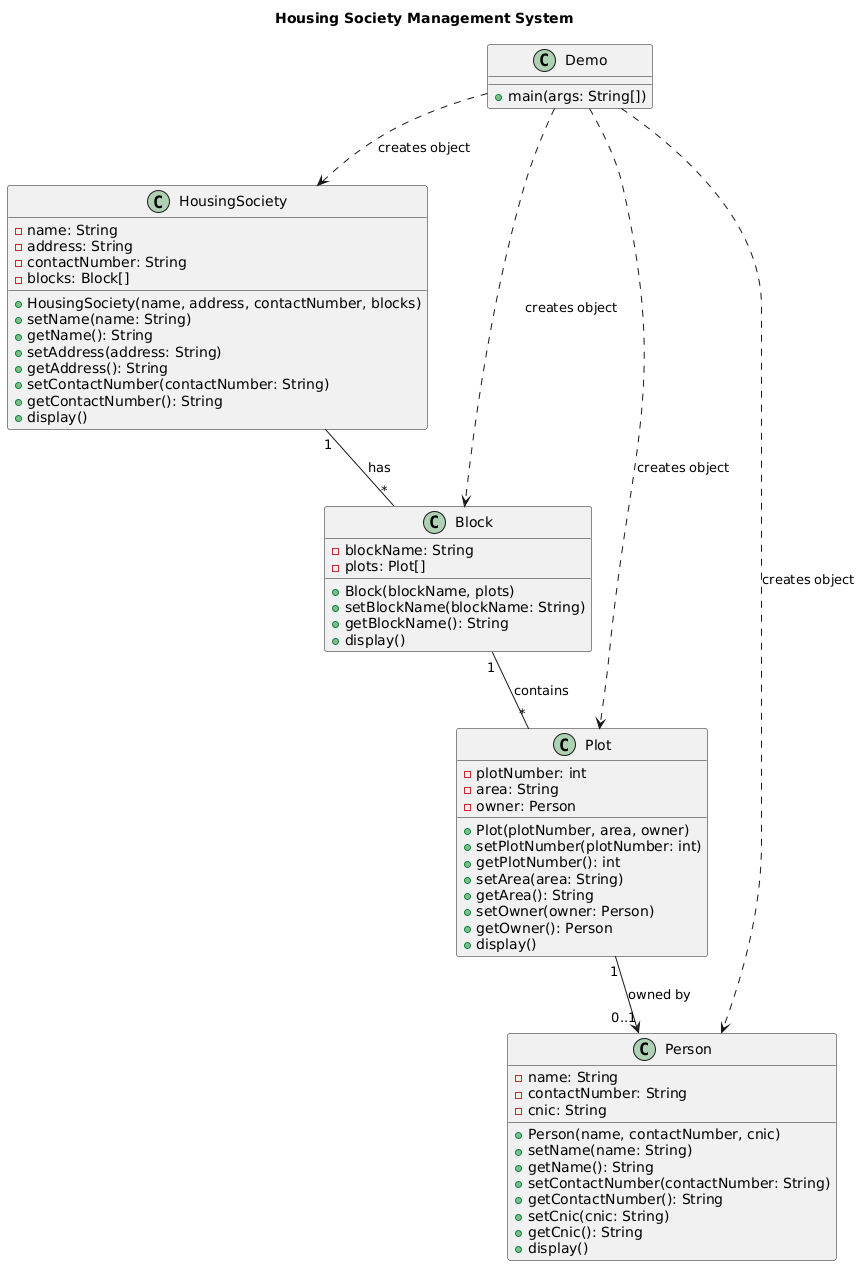

The diagram above was rendered by PlantUML. Its source (embedded in the PNG):
@startuml
title Housing Society Management System

class HousingSociety {
    - name: String
    - address: String
    - contactNumber: String
    - blocks: Block[]
    
    + HousingSociety(name, address, contactNumber, blocks)
    + setName(name: String)
    + getName(): String
    + setAddress(address: String)
    + getAddress(): String
    + setContactNumber(contactNumber: String)
    + getContactNumber(): String
    + display()
}

class Block {
    - blockName: String
    - plots: Plot[]
    
    + Block(blockName, plots)
    + setBlockName(blockName: String)
    + getBlockName(): String
    + display()
}

class Plot {
    - plotNumber: int
    - area: String
    - owner: Person
    
    + Plot(plotNumber, area, owner)
    + setPlotNumber(plotNumber: int)
    + getPlotNumber(): int
    + setArea(area: String)
    + getArea(): String
    + setOwner(owner: Person)
    + getOwner(): Person
    + display()
}

class Person {
    - name: String
    - contactNumber: String
    - cnic: String
    
    + Person(name, contactNumber, cnic)
    + setName(name: String)
    + getName(): String
    + setContactNumber(contactNumber: String)
    + getContactNumber(): String
    + setCnic(cnic: String)
    + getCnic(): String
    + display()
}

class Demo {
    + main(args: String[])
}

' Relationships
HousingSociety "1" -- "*" Block : has
Block "1" -- "*" Plot : contains
Plot "1" --> "0..1" Person : owned by
Demo ..> HousingSociety : creates object
Demo ..> Block : creates object
Demo ..> Plot : creates object
Demo ..> Person : creates object
@enduml